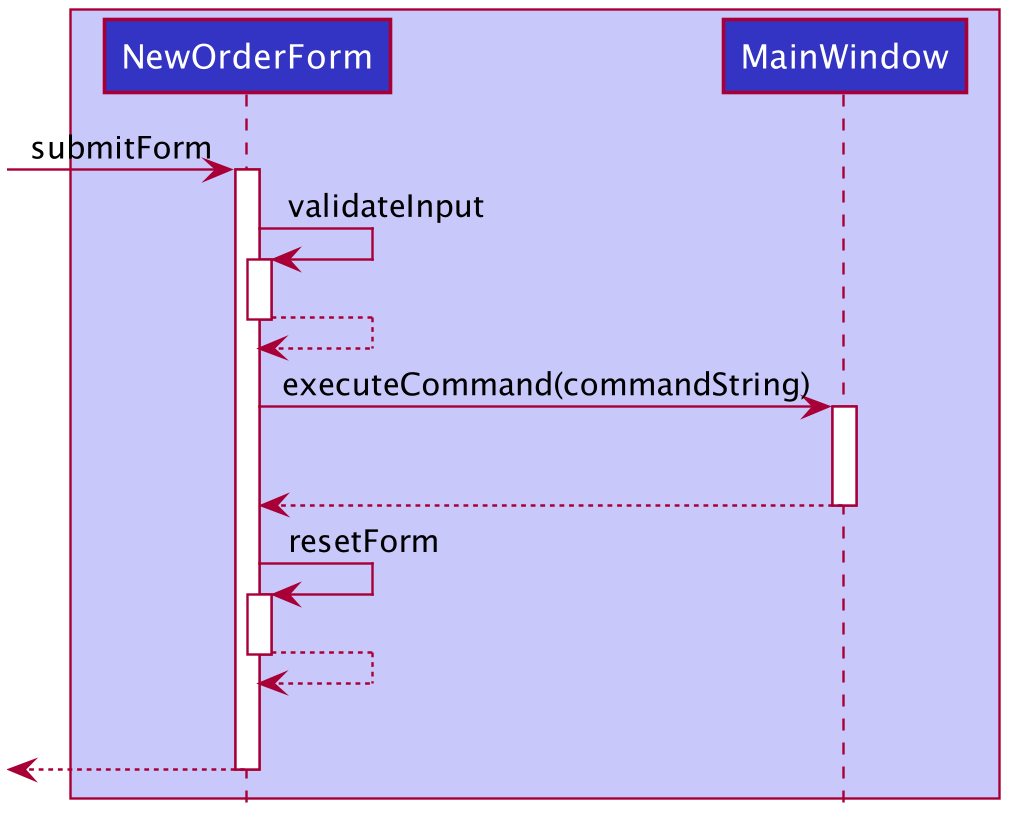

The diagram above was rendered by PlantUML. Its source (embedded in the PNG):
@startuml








skinparam BackgroundColor #FFFFFFF

skinparam Shadowing false

skinparam Class {
    FontColor #FFFFFF
    BorderThickness 1
    BorderColor #FFFFFF
    StereotypeFontColor #FFFFFF
    FontName Arial
}

skinparam Actor {
    BorderColor #000000
    Color #000000
    FontName Arial
}

skinparam Sequence {
    MessageAlign center
    BoxFontSize 15
    BoxPadding 0
    BoxFontColor #FFFFFF
    FontName Arial
}

skinparam Participant {
    FontColor #FFFFFFF
    Padding 20
}

skinparam MinClassWidth 50
skinparam ParticipantPadding 10
skinparam Shadowing false
skinparam DefaultTextAlignment center
skinparam packageStyle Rectangle

hide footbox
hide members
hide circle

box #C8C8FA
participant NewOrderForm as NOF #3333C4
participant MainWindow as MW #3333C4
end box

[-> NOF: submitForm

activate NOF
NOF->NOF: validateInput
activate NOF
NOF-->NOF
deactivate NOF

NOF -> MW: executeCommand(commandString)
activate MW
MW-[hidden]->MW

MW --> NOF
deactivate MW

NOF->NOF: resetForm
activate NOF
NOF-->NOF
deactivate NOF

NOF-[hidden]->NOF
[<--NOF
deactivate NOF

@enduml